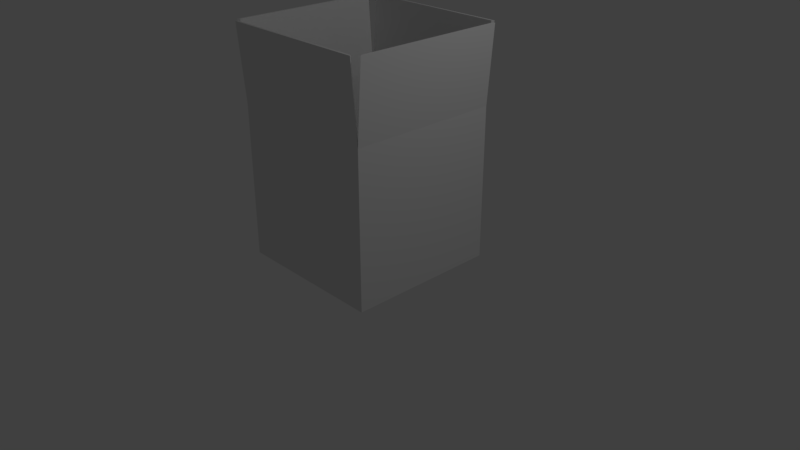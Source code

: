 # Source: openBox1.blend  (saved by Blender 2.78.0; exported with 4.5.12 LTS)
import bpy
from mathutils import Matrix  # noqa: F401  (used for matrix-valued properties, if any)

bpy.ops.wm.read_factory_settings(use_empty=True)
scene = bpy.context.scene
scene.name = 'Scene'

# ---- collections
col_collection_1 = bpy.data.collections.new('Collection 1'); scene.collection.children.link(col_collection_1)

# ---- materials (node trees are filled in below, after node groups)
mat_material = bpy.data.materials.new('Material')
mat_material.alpha_threshold = 0.0
mat_material.use_transparent_shadow = False
mat_material.roughness = 0.5
mat_material.line_color = (0.0, 0.0, 0.0, 1.0)

# ---- material node trees

# ---- world
world_world = bpy.data.worlds.new('World'); scene.world = world_world
world_world.color = (0.05088, 0.05088, 0.05088)
world_world.use_sun_shadow = False
world_world.sun_shadow_jitter_overblur = 0.0
world_world.cycles.sampling_method = 'MANUAL'

# ---- cameras
cam_camera = bpy.data.cameras.new('Camera')
cam_camera.clip_end = 100.0
cam_camera.lens = 35.0
cam_camera.sensor_width = 32.0
cam_camera.sensor_height = 18.0
cam_camera.ortho_scale = 7.314
cam_camera.dof.focus_distance = 0.0
cam_camera.dof.aperture_fstop = 128.0

# ---- lights
light_lamp = bpy.data.lights.new('Lamp', 'POINT')
light_lamp.transmission_factor = 0.0
light_lamp.cutoff_distance = 30.0
light_lamp.energy = 100.0
light_lamp.shadow_buffer_clip_start = 1.001
light_lamp.shadow_soft_size = 0.1
light_lamp.shadow_maximum_resolution = 0.006
light_lamp.use_absolute_resolution = True

# ---- meshes
me_cube = bpy.data.meshes.new('Cube')
me_cube.from_pydata([(1.0, 1.0, 0.0), (1.0, -1.0, 0.0), (-1.0, -1.0, 0.0), (-1.0, 1.0, 0.0), (1.0, 1.0, 2.0), (1.0, -1.0, 2.0), (-1.0, -1.0, 2.0), (-1.0, 1.0, 2.0), (0.975, 0.975, 0.0125), (0.975, -0.975, 0.0125), (-0.975, -0.975, 0.0125), (-0.975, 0.975, 0.0125), (0.975, 0.975, 2.0), (0.975, -0.975, 2.0), (-0.975, -0.975, 2.0), (-0.975, 0.975, 2.0), (1.0, 1.075, 3.0), (-1.0, 1.075, 3.0), (0.975, 1.048, 3.0), (-0.975, 1.048, 3.0), (1.075, 1.0, 3.0), (1.075, -1.0, 3.0), (1.048, 0.975, 3.0), (1.048, -0.975, 3.0), (1.0, -1.075, 3.0), (-1.0, -1.075, 3.0), (0.975, -1.048, 3.0), (-0.975, -1.048, 3.0), (-1.075, -1.0, 3.0), (-1.075, 1.0, 3.0), (-1.048, -0.975, 3.0), (-1.048, 0.975, 3.0)], [], [(0, 1, 2, 3), (8, 11, 10, 9), (0, 4, 5, 1), (1, 5, 6, 2), (2, 6, 7, 3), (4, 0, 3, 7), (8, 9, 13, 12), (9, 10, 14, 13), (10, 11, 15, 14), (12, 15, 11, 8), (12, 4, 16, 18), (4, 12, 22, 20), (13, 14, 27, 26), (7, 6, 28, 29), (17, 19, 18, 16), (4, 7, 17, 16), (7, 15, 19, 17), (15, 12, 18, 19), (21, 20, 22, 23), (12, 13, 23, 22), (5, 4, 20, 21), (13, 5, 21, 23), (25, 24, 26, 27), (14, 6, 25, 27), (6, 5, 24, 25), (5, 13, 26, 24), (29, 28, 30, 31), (6, 14, 30, 28), (15, 7, 29, 31), (14, 15, 31, 30)])
me_cube.materials.append(mat_material)
me_cube.use_remesh_preserve_volume = False
me_cube.use_remesh_preserve_attributes = False
me_cube.use_mirror_vertex_groups = False
me_cube.update()

# ---- objects
ob_cube = bpy.data.objects.new('Cube', me_cube)
ob_lamp = bpy.data.objects.new('Lamp', light_lamp)
ob_camera = bpy.data.objects.new('Camera', cam_camera)

# ---- transforms, parenting, visibility, modifiers, constraints
ob_cube.location = (0.0, 0.0, 0.0)
ob_cube.lock_rotations_4d = False
ob_cube.empty_display_type = 'ARROWS'
ob_cube.lineart.crease_threshold = 0.0
ob_lamp.location = (4.076, 1.005, 5.904)
ob_lamp.rotation_euler = (0.6503, 0.05522, 1.866)
ob_lamp.lock_rotations_4d = False
ob_lamp.empty_display_type = 'ARROWS'
ob_lamp.color = (0.0, 0.0, 0.0, 0.0)
ob_lamp.lineart.crease_threshold = 0.0
ob_camera.location = (7.481, -6.508, 5.344)
ob_camera.rotation_euler = (1.109, 0.0, 0.8149)
ob_camera.lock_rotations_4d = False
ob_camera.empty_display_type = 'ARROWS'
ob_camera.color = (0.0, 0.0, 0.0, 0.0)
ob_camera.display_type = 'WIRE'
ob_camera.lineart.crease_threshold = 0.0

# ---- collection membership
col_collection_1.objects.link(ob_cube)
col_collection_1.objects.link(ob_lamp)
col_collection_1.objects.link(ob_camera)

# ---- scene / render settings (as saved in the file)
scene.camera = ob_camera
scene.frame_start = 1; scene.frame_end = 250; scene.frame_set(1)
scene.render.engine = 'BLENDER_EEVEE_NEXT'
scene.render.resolution_percentage = 50
scene.render.dither_intensity = 0.0
scene.cycles.use_denoising = False
scene.cycles.samples = 128
scene.cycles.sampling_pattern = 'TABULATED_SOBOL'
scene.cycles.light_sampling_threshold = 0.0
scene.cycles.use_adaptive_sampling = False
scene.cycles.use_light_tree = False
scene.cycles.blur_glossy = 0.0
scene.cycles.sample_clamp_indirect = 0.0
scene.view_settings.view_transform = 'Standard'
bpy.context.view_layer.update()
